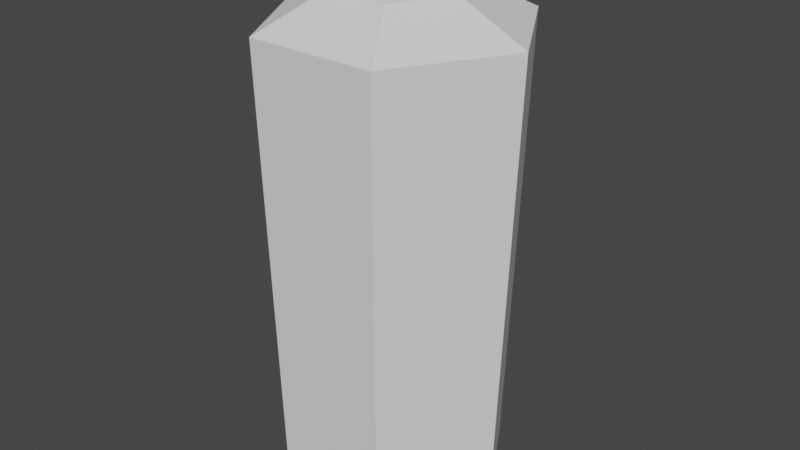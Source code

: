 # Source: Spraycan.blend  (saved by Blender 3.5.10; exported with 4.5.12 LTS)
import bpy
from mathutils import Matrix  # noqa: F401  (used for matrix-valued properties, if any)

bpy.ops.wm.read_factory_settings(use_empty=True)
scene = bpy.context.scene
scene.name = 'Scene'

# ---- collections
col_collection = bpy.data.collections.new('Collection'); scene.collection.children.link(col_collection)

# ---- world
world_world = bpy.data.worlds.new('World'); scene.world = world_world
world_world.use_nodes = True; world_world.node_tree.nodes.clear()
_N = world_world.node_tree.nodes; _L = world_world.node_tree.links
n0 = _N.new('ShaderNodeOutputWorld'); n0.name = 'World Output'; n0.location = (300, 300)
n1 = _N.new('ShaderNodeBackground'); n1.name = 'Background'; n1.location = (10, 300)
n1.inputs[0].default_value = (0.05088, 0.05088, 0.05088, 1.0)
_L.new(n1.outputs[0], n0.inputs[0])
n0.is_active_output = True
world_world.color = (0.05088, 0.05088, 0.05088)
world_world.use_sun_shadow = False
world_world.sun_shadow_jitter_overblur = 0.0

# ---- meshes
me_circle = bpy.data.meshes.new('Circle')
me_circle.from_pydata([(-0.1466, -0.002259, -0.0004953), (-0.07219, -0.1312, -0.0004953), (0.07671, -0.1312, -0.0004953), (0.1512, -0.002259, -0.0004953), (0.07671, 0.1267, -0.0004953), (-0.07219, 0.1267, -0.0004953), (-0.1666, 0.001715, 0.5958), (-0.08218, -0.1445, 0.5958), (0.0867, -0.1445, 0.5958), (0.1711, 0.001715, 0.5958), (0.0867, 0.148, 0.5958), (-0.08218, 0.148, 0.5958), (-0.08085, 0.0003349, 0.6386), (-0.03929, -0.07164, 0.6386), (0.04381, -0.07164, 0.6386), (0.08536, 0.0003349, 0.6386), (0.04381, 0.07231, 0.6386), (-0.03929, 0.07231, 0.6386), (-0.05345, 0.0003349, 0.6386), (-0.02559, -0.04791, 0.6386), (0.03011, -0.04791, 0.6386), (0.05797, 0.0003349, 0.6386), (0.03011, 0.04858, 0.6386), (-0.02559, 0.04858, 0.6386), (-0.05489, -0.0001251, 0.6846), (-0.02631, -0.04943, 0.6803), (0.03083, -0.04943, 0.6803), (0.05941, -0.0001251, 0.6846), (0.03083, 0.04918, 0.6889), (-0.02631, 0.04918, 0.6889)], [], [(5, 11, 10, 4), (3, 9, 8, 2), (1, 7, 6, 0), (0, 6, 11, 5), (4, 10, 9, 3), (2, 8, 7, 1), (1, 0, 5, 4, 3, 2), (6, 7, 13, 12), (11, 6, 12, 17), (9, 10, 16, 15), (7, 8, 14, 13), (10, 11, 17, 16), (8, 9, 15, 14), (16, 17, 23, 22), (14, 15, 21, 20), (12, 13, 19, 18), (17, 12, 18, 23), (15, 16, 22, 21), (13, 14, 20, 19), (23, 18, 24, 29), (21, 22, 28, 27), (19, 20, 26, 25), (22, 23, 29, 28), (20, 21, 27, 26), (18, 19, 25, 24), (25, 26, 27, 28, 29, 24)])
_uv = me_circle.uv_layers.new(name='UVMap')
_uv.uv.foreach_set('vector', [0.0, 0.0, 0.0, 0.0, 0.0, 0.0, 0.0, 0.0, 0.0, 0.0, 0.0, 0.0, 0.0, 0.0, 0.0, 0.0, 0.0, 0.0, 0.0, 0.0, 0.0, 0.0, 0.0, 0.0, 0.0, 0.0, 0.0, 0.0, 0.0, 0.0, 0.0, 0.0, 0.0, 0.0, 0.0, 0.0, 0.0, 0.0, 0.0, 0.0, 0.0, 0.0, 0.0, 0.0, 0.0, 0.0, 0.0, 0.0, 0.0, 0.0, 0.0, 0.0, 0.0, 0.0, 0.0, 0.0, 0.0, 0.0, 0.0, 0.0, 0.0, 0.0, 0.0, 0.0, 0.0, 0.0, 0.0, 0.0, 0.0, 0.0, 0.0, 0.0, 0.0, 0.0, 0.0, 0.0, 0.0, 0.0, 0.0, 0.0, 0.0, 0.0, 0.0, 0.0, 0.0, 0.0, 0.0, 0.0, 0.0, 0.0, 0.0, 0.0, 0.0, 0.0, 0.0, 0.0, 0.0, 0.0, 0.0, 0.0, 0.0, 0.0, 0.0, 0.0, 0.0, 0.0, 0.0, 0.0, 0.0, 0.0, 0.0, 0.0, 0.0, 0.0, 0.0, 0.0, 0.0, 0.0, 0.0, 0.0, 0.0, 0.0, 0.0, 0.0, 0.0, 0.0, 0.0, 0.0, 0.0, 0.0, 0.0, 0.0, 0.0, 0.0, 0.0, 0.0, 0.0, 0.0, 0.0, 0.0, 0.0, 0.0, 0.0, 0.0, 0.0, 0.0, 0.0, 0.0, 0.0, 0.0, 0.0, 0.0, 0.0, 0.0, 0.0, 0.0, 0.0, 0.0, 0.0, 0.0, 0.0, 0.0, 0.0, 0.0, 0.0, 0.0, 0.0, 0.0, 0.0, 0.0, 0.0, 0.0, 0.0, 0.0, 0.0, 0.0, 0.0, 0.0, 0.0, 0.0, 0.0, 0.0, 0.0, 0.0, 0.0, 0.0, 0.0, 0.0, 0.0, 0.0, 0.0, 0.0, 0.0, 0.0, 0.0, 0.0, 0.0, 0.0, 0.0, 0.0, 0.0, 0.0, 0.0, 0.0, 0.0, 0.0, 0.0, 0.0, 0.0, 0.0, 0.0, 0.0, 0.0, 0.0, 0.0, 0.0])
me_circle.update()

# ---- objects
ob_circle = bpy.data.objects.new('Circle', me_circle)

# ---- transforms, parenting, visibility, modifiers, constraints
ob_circle.location = (0.0, 0.0, 0.0)

# ---- collection membership
col_collection.objects.link(ob_circle)

# ---- scene / render settings (as saved in the file)
scene.frame_start = 1; scene.frame_end = 250; scene.frame_set(1)
scene.render.engine = 'BLENDER_EEVEE_NEXT'
scene.cycles.sampling_pattern = 'TABULATED_SOBOL'
scene.view_settings.view_transform = 'Filmic'
bpy.context.view_layer.update()

# ---- added for rendering (the .blend has no active camera and no usable light): camera, sun
cam_auto = bpy.data.cameras.new('AutoCamera')
cam_auto.lens = 50.0
cam_auto.sensor_width = 36.0
cam_auto.clip_end = 1000.0
ob_auto_camera = bpy.data.objects.new('AutoCamera', cam_auto)
scene.collection.objects.link(ob_auto_camera)
ob_auto_camera.location = (0.76238, -0.910429, 0.952307)
ob_auto_camera.rotation_euler = (1.09748, -7.21219e-08, 0.694738)
scene.camera = ob_auto_camera
light_auto_sun = bpy.data.lights.new('AutoSun', 'SUN')
light_auto_sun.energy = 3.0
light_auto_sun.angle = 0.0523599
ob_auto_sun = bpy.data.objects.new('AutoSun', light_auto_sun)
scene.collection.objects.link(ob_auto_sun)
ob_auto_sun.rotation_euler = (0.872665, 0.174533, 0.523599)
bpy.context.view_layer.update()
